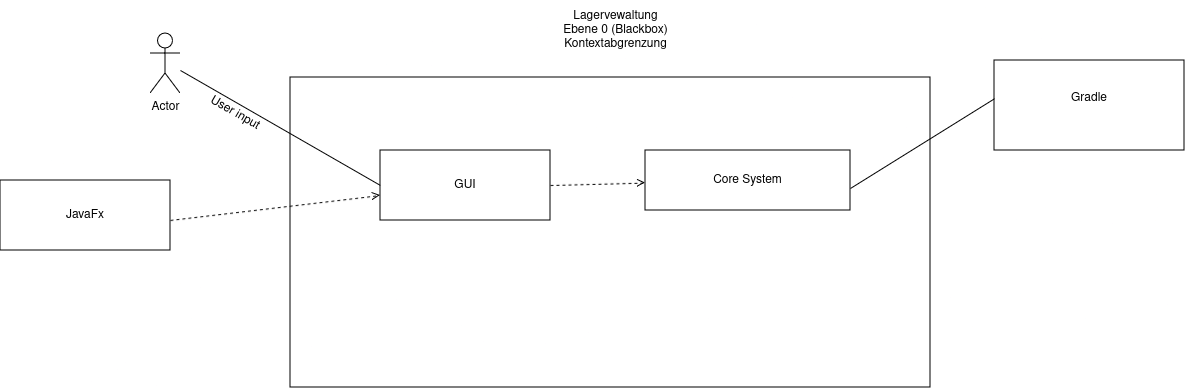

The diagram above was exported from draw.io. Its source (the exported page's mxGraphModel, read from the mxfile embedded in the PNG):
<mxGraphModel dx="6390" dy="2113" grid="1" gridSize="10" guides="1" tooltips="1" connect="1" arrows="1" fold="1" page="1" pageScale="1" pageWidth="827" pageHeight="1169" math="0" shadow="0">
  <root>
    <mxCell id="0" />
    <mxCell id="1" parent="0" />
    <mxCell id="2" value="" style="rounded=0;whiteSpace=wrap;html=1;" vertex="1" parent="1">
      <mxGeometry x="-1990" y="107.07" width="640" height="310" as="geometry" />
    </mxCell>
    <mxCell id="3" value="Lagervewaltung&lt;div&gt;Ebene 0 (Blackbox)&lt;/div&gt;&lt;div&gt;Kontextabgrenzung&lt;/div&gt;" style="text;html=1;align=center;verticalAlign=middle;resizable=0;points=[];autosize=1;strokeColor=none;fillColor=none;" vertex="1" parent="1">
      <mxGeometry x="-1730" y="30.000000000000007" width="130" height="60" as="geometry" />
    </mxCell>
    <mxCell id="4" value="Actor" style="shape=umlActor;verticalLabelPosition=bottom;verticalAlign=top;html=1;outlineConnect=0;" vertex="1" parent="1">
      <mxGeometry x="-2130" y="62.93000000000001" width="30" height="60" as="geometry" />
    </mxCell>
    <mxCell id="5" value="" style="endArrow=none;html=1;rounded=0;entryX=0;entryY=0.5;entryDx=0;entryDy=0;" edge="1" target="7" parent="1">
      <mxGeometry width="50" height="50" relative="1" as="geometry">
        <mxPoint x="-2100" y="100" as="sourcePoint" />
        <mxPoint x="-1996.6200000000003" y="198.15999999999985" as="targetPoint" />
      </mxGeometry>
    </mxCell>
    <mxCell id="6" value="User input" style="text;html=1;align=center;verticalAlign=middle;whiteSpace=wrap;rounded=0;rotation=30;" vertex="1" parent="1">
      <mxGeometry x="-2080" y="122.93" width="70" height="40" as="geometry" />
    </mxCell>
    <mxCell id="7" value="GUI" style="rounded=0;whiteSpace=wrap;html=1;" vertex="1" parent="1">
      <mxGeometry x="-1900" y="180" width="170" height="70" as="geometry" />
    </mxCell>
    <mxCell id="8" value="Core System" style="rounded=0;whiteSpace=wrap;html=1;" vertex="1" parent="1">
      <mxGeometry x="-1635" y="180" width="205" height="60" as="geometry" />
    </mxCell>
    <mxCell id="9" value="" style="html=1;verticalAlign=bottom;labelBackgroundColor=none;endArrow=open;endFill=0;dashed=1;rounded=0;exitX=1;exitY=0.5;exitDx=0;exitDy=0;" edge="1" source="7" target="8" parent="1">
      <mxGeometry width="160" relative="1" as="geometry">
        <mxPoint x="-1527" y="220" as="sourcePoint" />
        <mxPoint x="-1610" y="250" as="targetPoint" />
      </mxGeometry>
    </mxCell>
    <mxCell id="10" value="" style="endArrow=none;html=1;rounded=0;exitX=1;exitY=0.633;exitDx=0;exitDy=0;exitPerimeter=0;entryX=0.011;entryY=0.411;entryDx=0;entryDy=0;entryPerimeter=0;" edge="1" source="8" target="11" parent="1">
      <mxGeometry width="50" height="50" relative="1" as="geometry">
        <mxPoint x="-1330" y="365" as="sourcePoint" />
        <mxPoint x="-1290" y="140" as="targetPoint" />
      </mxGeometry>
    </mxCell>
    <mxCell id="11" value="Gradle&lt;div&gt;&lt;br&gt;&lt;/div&gt;" style="rounded=0;whiteSpace=wrap;html=1;" vertex="1" parent="1">
      <mxGeometry x="-1286" y="90" width="190" height="90" as="geometry" />
    </mxCell>
    <mxCell id="12" value="JavaFx" style="rounded=0;whiteSpace=wrap;html=1;" vertex="1" parent="1">
      <mxGeometry x="-2280" y="210" width="170" height="70" as="geometry" />
    </mxCell>
    <mxCell id="13" value="" style="html=1;verticalAlign=bottom;labelBackgroundColor=none;endArrow=open;endFill=0;dashed=1;rounded=0;exitX=1;exitY=0.5;exitDx=0;exitDy=0;" edge="1" target="7" parent="1">
      <mxGeometry width="160" relative="1" as="geometry">
        <mxPoint x="-2110" y="250" as="sourcePoint" />
        <mxPoint x="-1879" y="353" as="targetPoint" />
      </mxGeometry>
    </mxCell>
  </root>
</mxGraphModel>